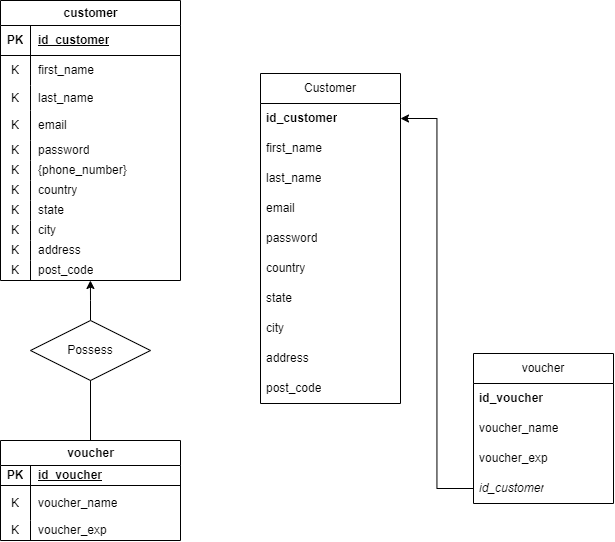

The diagram above was exported from draw.io. Its source (the exported page's mxGraphModel, read from the mxfile embedded in the PNG):
<mxGraphModel dx="2614" dy="807" grid="1" gridSize="10" guides="1" tooltips="1" connect="1" arrows="1" fold="1" page="1" pageScale="1" pageWidth="850" pageHeight="1100" math="0" shadow="0">
  <root>
    <mxCell id="0" />
    <mxCell id="1" parent="0" />
    <mxCell id="4y54Him8_ysaYPgklyzH-1" value="customer" style="shape=table;startSize=25;container=1;collapsible=1;childLayout=tableLayout;fixedRows=1;rowLines=0;fontStyle=1;align=center;resizeLast=1;html=1;" vertex="1" parent="1">
      <mxGeometry x="-230" y="427" width="180" height="280" as="geometry">
        <mxRectangle x="280" y="45" width="70" height="30" as="alternateBounds" />
      </mxGeometry>
    </mxCell>
    <mxCell id="4y54Him8_ysaYPgklyzH-2" value="" style="shape=tableRow;horizontal=0;startSize=0;swimlaneHead=0;swimlaneBody=0;fillColor=none;collapsible=0;dropTarget=0;points=[[0,0.5],[1,0.5]];portConstraint=eastwest;top=0;left=0;right=0;bottom=1;" vertex="1" parent="4y54Him8_ysaYPgklyzH-1">
      <mxGeometry y="25" width="180" height="30" as="geometry" />
    </mxCell>
    <mxCell id="4y54Him8_ysaYPgklyzH-3" value="PK" style="shape=partialRectangle;connectable=0;fillColor=none;top=0;left=0;bottom=0;right=0;fontStyle=1;overflow=hidden;whiteSpace=wrap;html=1;" vertex="1" parent="4y54Him8_ysaYPgklyzH-2">
      <mxGeometry width="30" height="30" as="geometry">
        <mxRectangle width="30" height="30" as="alternateBounds" />
      </mxGeometry>
    </mxCell>
    <mxCell id="4y54Him8_ysaYPgklyzH-4" value="id_customer" style="shape=partialRectangle;connectable=0;fillColor=none;top=0;left=0;bottom=0;right=0;align=left;spacingLeft=6;fontStyle=5;overflow=hidden;whiteSpace=wrap;html=1;" vertex="1" parent="4y54Him8_ysaYPgklyzH-2">
      <mxGeometry x="30" width="150" height="30" as="geometry">
        <mxRectangle width="150" height="30" as="alternateBounds" />
      </mxGeometry>
    </mxCell>
    <mxCell id="4y54Him8_ysaYPgklyzH-5" value="" style="shape=tableRow;horizontal=0;startSize=0;swimlaneHead=0;swimlaneBody=0;fillColor=none;collapsible=0;dropTarget=0;points=[[0,0.5],[1,0.5]];portConstraint=eastwest;top=0;left=0;right=0;bottom=0;" vertex="1" parent="4y54Him8_ysaYPgklyzH-1">
      <mxGeometry y="55" width="180" height="30" as="geometry" />
    </mxCell>
    <mxCell id="4y54Him8_ysaYPgklyzH-6" value="K" style="shape=partialRectangle;connectable=0;fillColor=none;top=0;left=0;bottom=0;right=0;editable=1;overflow=hidden;whiteSpace=wrap;html=1;" vertex="1" parent="4y54Him8_ysaYPgklyzH-5">
      <mxGeometry width="30" height="30" as="geometry">
        <mxRectangle width="30" height="30" as="alternateBounds" />
      </mxGeometry>
    </mxCell>
    <mxCell id="4y54Him8_ysaYPgklyzH-7" value="first_name" style="shape=partialRectangle;connectable=0;fillColor=none;top=0;left=0;bottom=0;right=0;align=left;spacingLeft=6;overflow=hidden;whiteSpace=wrap;html=1;" vertex="1" parent="4y54Him8_ysaYPgklyzH-5">
      <mxGeometry x="30" width="150" height="30" as="geometry">
        <mxRectangle width="150" height="30" as="alternateBounds" />
      </mxGeometry>
    </mxCell>
    <mxCell id="4y54Him8_ysaYPgklyzH-8" value="" style="shape=tableRow;horizontal=0;startSize=0;swimlaneHead=0;swimlaneBody=0;fillColor=none;collapsible=0;dropTarget=0;points=[[0,0.5],[1,0.5]];portConstraint=eastwest;top=0;left=0;right=0;bottom=0;" vertex="1" parent="4y54Him8_ysaYPgklyzH-1">
      <mxGeometry y="85" width="180" height="25" as="geometry" />
    </mxCell>
    <mxCell id="4y54Him8_ysaYPgklyzH-9" value="K" style="shape=partialRectangle;connectable=0;fillColor=none;top=0;left=0;bottom=0;right=0;editable=1;overflow=hidden;whiteSpace=wrap;html=1;" vertex="1" parent="4y54Him8_ysaYPgklyzH-8">
      <mxGeometry width="30" height="25" as="geometry">
        <mxRectangle width="30" height="25" as="alternateBounds" />
      </mxGeometry>
    </mxCell>
    <mxCell id="4y54Him8_ysaYPgklyzH-10" value="last_name" style="shape=partialRectangle;connectable=0;fillColor=none;top=0;left=0;bottom=0;right=0;align=left;spacingLeft=6;overflow=hidden;whiteSpace=wrap;html=1;" vertex="1" parent="4y54Him8_ysaYPgklyzH-8">
      <mxGeometry x="30" width="150" height="25" as="geometry">
        <mxRectangle width="150" height="25" as="alternateBounds" />
      </mxGeometry>
    </mxCell>
    <mxCell id="4y54Him8_ysaYPgklyzH-11" value="" style="shape=tableRow;horizontal=0;startSize=0;swimlaneHead=0;swimlaneBody=0;fillColor=none;collapsible=0;dropTarget=0;points=[[0,0.5],[1,0.5]];portConstraint=eastwest;top=0;left=0;right=0;bottom=0;" vertex="1" parent="4y54Him8_ysaYPgklyzH-1">
      <mxGeometry y="110" width="180" height="30" as="geometry" />
    </mxCell>
    <mxCell id="4y54Him8_ysaYPgklyzH-12" value="K" style="shape=partialRectangle;connectable=0;fillColor=none;top=0;left=0;bottom=0;right=0;editable=1;overflow=hidden;whiteSpace=wrap;html=1;" vertex="1" parent="4y54Him8_ysaYPgklyzH-11">
      <mxGeometry width="30" height="30" as="geometry">
        <mxRectangle width="30" height="30" as="alternateBounds" />
      </mxGeometry>
    </mxCell>
    <mxCell id="4y54Him8_ysaYPgklyzH-13" value="email" style="shape=partialRectangle;connectable=0;fillColor=none;top=0;left=0;bottom=0;right=0;align=left;spacingLeft=6;overflow=hidden;whiteSpace=wrap;html=1;" vertex="1" parent="4y54Him8_ysaYPgklyzH-11">
      <mxGeometry x="30" width="150" height="30" as="geometry">
        <mxRectangle width="150" height="30" as="alternateBounds" />
      </mxGeometry>
    </mxCell>
    <mxCell id="4y54Him8_ysaYPgklyzH-14" value="" style="shape=tableRow;horizontal=0;startSize=0;swimlaneHead=0;swimlaneBody=0;fillColor=none;collapsible=0;dropTarget=0;points=[[0,0.5],[1,0.5]];portConstraint=eastwest;top=0;left=0;right=0;bottom=0;" vertex="1" parent="4y54Him8_ysaYPgklyzH-1">
      <mxGeometry y="140" width="180" height="20" as="geometry" />
    </mxCell>
    <mxCell id="4y54Him8_ysaYPgklyzH-15" value="K" style="shape=partialRectangle;connectable=0;fillColor=none;top=0;left=0;bottom=0;right=0;editable=1;overflow=hidden;whiteSpace=wrap;html=1;" vertex="1" parent="4y54Him8_ysaYPgklyzH-14">
      <mxGeometry width="30" height="20" as="geometry">
        <mxRectangle width="30" height="20" as="alternateBounds" />
      </mxGeometry>
    </mxCell>
    <mxCell id="4y54Him8_ysaYPgklyzH-16" value="password" style="shape=partialRectangle;connectable=0;fillColor=none;top=0;left=0;bottom=0;right=0;align=left;spacingLeft=6;overflow=hidden;whiteSpace=wrap;html=1;" vertex="1" parent="4y54Him8_ysaYPgklyzH-14">
      <mxGeometry x="30" width="150" height="20" as="geometry">
        <mxRectangle width="150" height="20" as="alternateBounds" />
      </mxGeometry>
    </mxCell>
    <mxCell id="4y54Him8_ysaYPgklyzH-17" value="" style="shape=tableRow;horizontal=0;startSize=0;swimlaneHead=0;swimlaneBody=0;fillColor=none;collapsible=0;dropTarget=0;points=[[0,0.5],[1,0.5]];portConstraint=eastwest;top=0;left=0;right=0;bottom=0;" vertex="1" parent="4y54Him8_ysaYPgklyzH-1">
      <mxGeometry y="160" width="180" height="20" as="geometry" />
    </mxCell>
    <mxCell id="4y54Him8_ysaYPgklyzH-18" value="K" style="shape=partialRectangle;connectable=0;fillColor=none;top=0;left=0;bottom=0;right=0;editable=1;overflow=hidden;whiteSpace=wrap;html=1;" vertex="1" parent="4y54Him8_ysaYPgklyzH-17">
      <mxGeometry width="30" height="20" as="geometry">
        <mxRectangle width="30" height="20" as="alternateBounds" />
      </mxGeometry>
    </mxCell>
    <mxCell id="4y54Him8_ysaYPgklyzH-19" value="{phone_number}" style="shape=partialRectangle;connectable=0;fillColor=none;top=0;left=0;bottom=0;right=0;align=left;spacingLeft=6;overflow=hidden;whiteSpace=wrap;html=1;" vertex="1" parent="4y54Him8_ysaYPgklyzH-17">
      <mxGeometry x="30" width="150" height="20" as="geometry">
        <mxRectangle width="150" height="20" as="alternateBounds" />
      </mxGeometry>
    </mxCell>
    <mxCell id="4y54Him8_ysaYPgklyzH-20" value="" style="shape=tableRow;horizontal=0;startSize=0;swimlaneHead=0;swimlaneBody=0;fillColor=none;collapsible=0;dropTarget=0;points=[[0,0.5],[1,0.5]];portConstraint=eastwest;top=0;left=0;right=0;bottom=0;" vertex="1" parent="4y54Him8_ysaYPgklyzH-1">
      <mxGeometry y="180" width="180" height="20" as="geometry" />
    </mxCell>
    <mxCell id="4y54Him8_ysaYPgklyzH-21" value="K" style="shape=partialRectangle;connectable=0;fillColor=none;top=0;left=0;bottom=0;right=0;editable=1;overflow=hidden;whiteSpace=wrap;html=1;" vertex="1" parent="4y54Him8_ysaYPgklyzH-20">
      <mxGeometry width="30" height="20" as="geometry">
        <mxRectangle width="30" height="20" as="alternateBounds" />
      </mxGeometry>
    </mxCell>
    <mxCell id="4y54Him8_ysaYPgklyzH-22" value="country" style="shape=partialRectangle;connectable=0;fillColor=none;top=0;left=0;bottom=0;right=0;align=left;spacingLeft=6;overflow=hidden;whiteSpace=wrap;html=1;" vertex="1" parent="4y54Him8_ysaYPgklyzH-20">
      <mxGeometry x="30" width="150" height="20" as="geometry">
        <mxRectangle width="150" height="20" as="alternateBounds" />
      </mxGeometry>
    </mxCell>
    <mxCell id="4y54Him8_ysaYPgklyzH-23" value="" style="shape=tableRow;horizontal=0;startSize=0;swimlaneHead=0;swimlaneBody=0;fillColor=none;collapsible=0;dropTarget=0;points=[[0,0.5],[1,0.5]];portConstraint=eastwest;top=0;left=0;right=0;bottom=0;" vertex="1" parent="4y54Him8_ysaYPgklyzH-1">
      <mxGeometry y="200" width="180" height="20" as="geometry" />
    </mxCell>
    <mxCell id="4y54Him8_ysaYPgklyzH-24" value="K" style="shape=partialRectangle;connectable=0;fillColor=none;top=0;left=0;bottom=0;right=0;editable=1;overflow=hidden;whiteSpace=wrap;html=1;" vertex="1" parent="4y54Him8_ysaYPgklyzH-23">
      <mxGeometry width="30" height="20" as="geometry">
        <mxRectangle width="30" height="20" as="alternateBounds" />
      </mxGeometry>
    </mxCell>
    <mxCell id="4y54Him8_ysaYPgklyzH-25" value="state" style="shape=partialRectangle;connectable=0;fillColor=none;top=0;left=0;bottom=0;right=0;align=left;spacingLeft=6;overflow=hidden;whiteSpace=wrap;html=1;" vertex="1" parent="4y54Him8_ysaYPgklyzH-23">
      <mxGeometry x="30" width="150" height="20" as="geometry">
        <mxRectangle width="150" height="20" as="alternateBounds" />
      </mxGeometry>
    </mxCell>
    <mxCell id="4y54Him8_ysaYPgklyzH-26" value="" style="shape=tableRow;horizontal=0;startSize=0;swimlaneHead=0;swimlaneBody=0;fillColor=none;collapsible=0;dropTarget=0;points=[[0,0.5],[1,0.5]];portConstraint=eastwest;top=0;left=0;right=0;bottom=0;" vertex="1" parent="4y54Him8_ysaYPgklyzH-1">
      <mxGeometry y="220" width="180" height="20" as="geometry" />
    </mxCell>
    <mxCell id="4y54Him8_ysaYPgklyzH-27" value="K" style="shape=partialRectangle;connectable=0;fillColor=none;top=0;left=0;bottom=0;right=0;editable=1;overflow=hidden;whiteSpace=wrap;html=1;" vertex="1" parent="4y54Him8_ysaYPgklyzH-26">
      <mxGeometry width="30" height="20" as="geometry">
        <mxRectangle width="30" height="20" as="alternateBounds" />
      </mxGeometry>
    </mxCell>
    <mxCell id="4y54Him8_ysaYPgklyzH-28" value="city" style="shape=partialRectangle;connectable=0;fillColor=none;top=0;left=0;bottom=0;right=0;align=left;spacingLeft=6;overflow=hidden;whiteSpace=wrap;html=1;" vertex="1" parent="4y54Him8_ysaYPgklyzH-26">
      <mxGeometry x="30" width="150" height="20" as="geometry">
        <mxRectangle width="150" height="20" as="alternateBounds" />
      </mxGeometry>
    </mxCell>
    <mxCell id="4y54Him8_ysaYPgklyzH-29" value="" style="shape=tableRow;horizontal=0;startSize=0;swimlaneHead=0;swimlaneBody=0;fillColor=none;collapsible=0;dropTarget=0;points=[[0,0.5],[1,0.5]];portConstraint=eastwest;top=0;left=0;right=0;bottom=0;" vertex="1" parent="4y54Him8_ysaYPgklyzH-1">
      <mxGeometry y="240" width="180" height="20" as="geometry" />
    </mxCell>
    <mxCell id="4y54Him8_ysaYPgklyzH-30" value="K" style="shape=partialRectangle;connectable=0;fillColor=none;top=0;left=0;bottom=0;right=0;editable=1;overflow=hidden;whiteSpace=wrap;html=1;" vertex="1" parent="4y54Him8_ysaYPgklyzH-29">
      <mxGeometry width="30" height="20" as="geometry">
        <mxRectangle width="30" height="20" as="alternateBounds" />
      </mxGeometry>
    </mxCell>
    <mxCell id="4y54Him8_ysaYPgklyzH-31" value="address" style="shape=partialRectangle;connectable=0;fillColor=none;top=0;left=0;bottom=0;right=0;align=left;spacingLeft=6;overflow=hidden;whiteSpace=wrap;html=1;" vertex="1" parent="4y54Him8_ysaYPgklyzH-29">
      <mxGeometry x="30" width="150" height="20" as="geometry">
        <mxRectangle width="150" height="20" as="alternateBounds" />
      </mxGeometry>
    </mxCell>
    <mxCell id="4y54Him8_ysaYPgklyzH-32" value="" style="shape=tableRow;horizontal=0;startSize=0;swimlaneHead=0;swimlaneBody=0;fillColor=none;collapsible=0;dropTarget=0;points=[[0,0.5],[1,0.5]];portConstraint=eastwest;top=0;left=0;right=0;bottom=0;" vertex="1" parent="4y54Him8_ysaYPgklyzH-1">
      <mxGeometry y="260" width="180" height="20" as="geometry" />
    </mxCell>
    <mxCell id="4y54Him8_ysaYPgklyzH-33" value="K" style="shape=partialRectangle;connectable=0;fillColor=none;top=0;left=0;bottom=0;right=0;editable=1;overflow=hidden;whiteSpace=wrap;html=1;" vertex="1" parent="4y54Him8_ysaYPgklyzH-32">
      <mxGeometry width="30" height="20" as="geometry">
        <mxRectangle width="30" height="20" as="alternateBounds" />
      </mxGeometry>
    </mxCell>
    <mxCell id="4y54Him8_ysaYPgklyzH-34" value="post_code" style="shape=partialRectangle;connectable=0;fillColor=none;top=0;left=0;bottom=0;right=0;align=left;spacingLeft=6;overflow=hidden;whiteSpace=wrap;html=1;" vertex="1" parent="4y54Him8_ysaYPgklyzH-32">
      <mxGeometry x="30" width="150" height="20" as="geometry">
        <mxRectangle width="150" height="20" as="alternateBounds" />
      </mxGeometry>
    </mxCell>
    <mxCell id="4y54Him8_ysaYPgklyzH-35" value="voucher" style="shape=table;startSize=25;container=1;collapsible=1;childLayout=tableLayout;fixedRows=1;rowLines=0;fontStyle=1;align=center;resizeLast=1;html=1;" vertex="1" parent="1">
      <mxGeometry x="-230" y="867" width="180" height="100" as="geometry">
        <mxRectangle x="280" y="45" width="70" height="30" as="alternateBounds" />
      </mxGeometry>
    </mxCell>
    <mxCell id="4y54Him8_ysaYPgklyzH-36" value="" style="shape=tableRow;horizontal=0;startSize=0;swimlaneHead=0;swimlaneBody=0;fillColor=none;collapsible=0;dropTarget=0;points=[[0,0.5],[1,0.5]];portConstraint=eastwest;top=0;left=0;right=0;bottom=1;" vertex="1" parent="4y54Him8_ysaYPgklyzH-35">
      <mxGeometry y="25" width="180" height="20" as="geometry" />
    </mxCell>
    <mxCell id="4y54Him8_ysaYPgklyzH-37" value="PK" style="shape=partialRectangle;connectable=0;fillColor=none;top=0;left=0;bottom=0;right=0;fontStyle=1;overflow=hidden;whiteSpace=wrap;html=1;" vertex="1" parent="4y54Him8_ysaYPgklyzH-36">
      <mxGeometry width="30" height="20" as="geometry">
        <mxRectangle width="30" height="20" as="alternateBounds" />
      </mxGeometry>
    </mxCell>
    <mxCell id="4y54Him8_ysaYPgklyzH-38" value="id_voucher" style="shape=partialRectangle;connectable=0;fillColor=none;top=0;left=0;bottom=0;right=0;align=left;spacingLeft=6;fontStyle=5;overflow=hidden;whiteSpace=wrap;html=1;" vertex="1" parent="4y54Him8_ysaYPgklyzH-36">
      <mxGeometry x="30" width="150" height="20" as="geometry">
        <mxRectangle width="150" height="20" as="alternateBounds" />
      </mxGeometry>
    </mxCell>
    <mxCell id="4y54Him8_ysaYPgklyzH-39" value="" style="shape=tableRow;horizontal=0;startSize=0;swimlaneHead=0;swimlaneBody=0;fillColor=none;collapsible=0;dropTarget=0;points=[[0,0.5],[1,0.5]];portConstraint=eastwest;top=0;left=0;right=0;bottom=0;" vertex="1" parent="4y54Him8_ysaYPgklyzH-35">
      <mxGeometry y="45" width="180" height="35" as="geometry" />
    </mxCell>
    <mxCell id="4y54Him8_ysaYPgklyzH-40" value="K" style="shape=partialRectangle;connectable=0;fillColor=none;top=0;left=0;bottom=0;right=0;editable=1;overflow=hidden;whiteSpace=wrap;html=1;" vertex="1" parent="4y54Him8_ysaYPgklyzH-39">
      <mxGeometry width="30" height="35" as="geometry">
        <mxRectangle width="30" height="35" as="alternateBounds" />
      </mxGeometry>
    </mxCell>
    <mxCell id="4y54Him8_ysaYPgklyzH-41" value="voucher_name" style="shape=partialRectangle;connectable=0;fillColor=none;top=0;left=0;bottom=0;right=0;align=left;spacingLeft=6;overflow=hidden;whiteSpace=wrap;html=1;" vertex="1" parent="4y54Him8_ysaYPgklyzH-39">
      <mxGeometry x="30" width="150" height="35" as="geometry">
        <mxRectangle width="150" height="35" as="alternateBounds" />
      </mxGeometry>
    </mxCell>
    <mxCell id="4y54Him8_ysaYPgklyzH-42" value="" style="shape=tableRow;horizontal=0;startSize=0;swimlaneHead=0;swimlaneBody=0;fillColor=none;collapsible=0;dropTarget=0;points=[[0,0.5],[1,0.5]];portConstraint=eastwest;top=0;left=0;right=0;bottom=0;" vertex="1" parent="4y54Him8_ysaYPgklyzH-35">
      <mxGeometry y="80" width="180" height="20" as="geometry" />
    </mxCell>
    <mxCell id="4y54Him8_ysaYPgklyzH-43" value="K" style="shape=partialRectangle;connectable=0;fillColor=none;top=0;left=0;bottom=0;right=0;editable=1;overflow=hidden;whiteSpace=wrap;html=1;" vertex="1" parent="4y54Him8_ysaYPgklyzH-42">
      <mxGeometry width="30" height="20" as="geometry">
        <mxRectangle width="30" height="20" as="alternateBounds" />
      </mxGeometry>
    </mxCell>
    <mxCell id="4y54Him8_ysaYPgklyzH-44" value="voucher_exp" style="shape=partialRectangle;connectable=0;fillColor=none;top=0;left=0;bottom=0;right=0;align=left;spacingLeft=6;overflow=hidden;whiteSpace=wrap;html=1;" vertex="1" parent="4y54Him8_ysaYPgklyzH-42">
      <mxGeometry x="30" width="150" height="20" as="geometry">
        <mxRectangle width="150" height="20" as="alternateBounds" />
      </mxGeometry>
    </mxCell>
    <mxCell id="4y54Him8_ysaYPgklyzH-45" style="edgeStyle=orthogonalEdgeStyle;rounded=0;orthogonalLoop=1;jettySize=auto;html=1;exitX=0.5;exitY=0;exitDx=0;exitDy=0;" edge="1" parent="1" source="4y54Him8_ysaYPgklyzH-46">
      <mxGeometry relative="1" as="geometry">
        <mxPoint x="-140.090909090909" y="707" as="targetPoint" />
      </mxGeometry>
    </mxCell>
    <mxCell id="4y54Him8_ysaYPgklyzH-46" value="Possess" style="shape=rhombus;perimeter=rhombusPerimeter;whiteSpace=wrap;html=1;align=center;" vertex="1" parent="1">
      <mxGeometry x="-200" y="747" width="120" height="60" as="geometry" />
    </mxCell>
    <mxCell id="4y54Him8_ysaYPgklyzH-47" value="" style="endArrow=none;html=1;rounded=0;exitX=0.5;exitY=0;exitDx=0;exitDy=0;entryX=0.5;entryY=1;entryDx=0;entryDy=0;" edge="1" parent="1" source="4y54Him8_ysaYPgklyzH-35" target="4y54Him8_ysaYPgklyzH-46">
      <mxGeometry width="50" height="50" relative="1" as="geometry">
        <mxPoint x="80" y="790" as="sourcePoint" />
        <mxPoint x="130" y="740" as="targetPoint" />
      </mxGeometry>
    </mxCell>
    <mxCell id="8Eca_8ZexdNqR26g1aAV-1" value="Customer" style="swimlane;fontStyle=0;childLayout=stackLayout;horizontal=1;startSize=30;horizontalStack=0;resizeParent=1;resizeParentMax=0;resizeLast=0;collapsible=1;marginBottom=0;whiteSpace=wrap;html=1;" vertex="1" parent="1">
      <mxGeometry x="30" y="500" width="140" height="330" as="geometry" />
    </mxCell>
    <mxCell id="8Eca_8ZexdNqR26g1aAV-2" value="&lt;b style=&quot;&quot;&gt;id_customer&lt;/b&gt;" style="text;strokeColor=none;fillColor=none;align=left;verticalAlign=middle;spacingLeft=4;spacingRight=4;overflow=hidden;points=[[0,0.5],[1,0.5]];portConstraint=eastwest;rotatable=0;whiteSpace=wrap;html=1;" vertex="1" parent="8Eca_8ZexdNqR26g1aAV-1">
      <mxGeometry y="30" width="140" height="30" as="geometry" />
    </mxCell>
    <mxCell id="8Eca_8ZexdNqR26g1aAV-3" value="first_name" style="text;strokeColor=none;fillColor=none;align=left;verticalAlign=middle;spacingLeft=4;spacingRight=4;overflow=hidden;points=[[0,0.5],[1,0.5]];portConstraint=eastwest;rotatable=0;whiteSpace=wrap;html=1;" vertex="1" parent="8Eca_8ZexdNqR26g1aAV-1">
      <mxGeometry y="60" width="140" height="30" as="geometry" />
    </mxCell>
    <mxCell id="8Eca_8ZexdNqR26g1aAV-4" value="last_name" style="text;strokeColor=none;fillColor=none;align=left;verticalAlign=middle;spacingLeft=4;spacingRight=4;overflow=hidden;points=[[0,0.5],[1,0.5]];portConstraint=eastwest;rotatable=0;whiteSpace=wrap;html=1;" vertex="1" parent="8Eca_8ZexdNqR26g1aAV-1">
      <mxGeometry y="90" width="140" height="30" as="geometry" />
    </mxCell>
    <mxCell id="8Eca_8ZexdNqR26g1aAV-5" value="email" style="text;strokeColor=none;fillColor=none;align=left;verticalAlign=middle;spacingLeft=4;spacingRight=4;overflow=hidden;points=[[0,0.5],[1,0.5]];portConstraint=eastwest;rotatable=0;whiteSpace=wrap;html=1;" vertex="1" parent="8Eca_8ZexdNqR26g1aAV-1">
      <mxGeometry y="120" width="140" height="30" as="geometry" />
    </mxCell>
    <mxCell id="8Eca_8ZexdNqR26g1aAV-6" value="password" style="text;strokeColor=none;fillColor=none;align=left;verticalAlign=middle;spacingLeft=4;spacingRight=4;overflow=hidden;points=[[0,0.5],[1,0.5]];portConstraint=eastwest;rotatable=0;whiteSpace=wrap;html=1;" vertex="1" parent="8Eca_8ZexdNqR26g1aAV-1">
      <mxGeometry y="150" width="140" height="30" as="geometry" />
    </mxCell>
    <mxCell id="8Eca_8ZexdNqR26g1aAV-7" value="country" style="text;strokeColor=none;fillColor=none;align=left;verticalAlign=middle;spacingLeft=4;spacingRight=4;overflow=hidden;points=[[0,0.5],[1,0.5]];portConstraint=eastwest;rotatable=0;whiteSpace=wrap;html=1;" vertex="1" parent="8Eca_8ZexdNqR26g1aAV-1">
      <mxGeometry y="180" width="140" height="30" as="geometry" />
    </mxCell>
    <mxCell id="8Eca_8ZexdNqR26g1aAV-8" value="state" style="text;strokeColor=none;fillColor=none;align=left;verticalAlign=middle;spacingLeft=4;spacingRight=4;overflow=hidden;points=[[0,0.5],[1,0.5]];portConstraint=eastwest;rotatable=0;whiteSpace=wrap;html=1;" vertex="1" parent="8Eca_8ZexdNqR26g1aAV-1">
      <mxGeometry y="210" width="140" height="30" as="geometry" />
    </mxCell>
    <mxCell id="8Eca_8ZexdNqR26g1aAV-9" value="city" style="text;strokeColor=none;fillColor=none;align=left;verticalAlign=middle;spacingLeft=4;spacingRight=4;overflow=hidden;points=[[0,0.5],[1,0.5]];portConstraint=eastwest;rotatable=0;whiteSpace=wrap;html=1;" vertex="1" parent="8Eca_8ZexdNqR26g1aAV-1">
      <mxGeometry y="240" width="140" height="30" as="geometry" />
    </mxCell>
    <mxCell id="8Eca_8ZexdNqR26g1aAV-10" value="address" style="text;strokeColor=none;fillColor=none;align=left;verticalAlign=middle;spacingLeft=4;spacingRight=4;overflow=hidden;points=[[0,0.5],[1,0.5]];portConstraint=eastwest;rotatable=0;whiteSpace=wrap;html=1;" vertex="1" parent="8Eca_8ZexdNqR26g1aAV-1">
      <mxGeometry y="270" width="140" height="30" as="geometry" />
    </mxCell>
    <mxCell id="8Eca_8ZexdNqR26g1aAV-11" value="post_code" style="text;strokeColor=none;fillColor=none;align=left;verticalAlign=middle;spacingLeft=4;spacingRight=4;overflow=hidden;points=[[0,0.5],[1,0.5]];portConstraint=eastwest;rotatable=0;whiteSpace=wrap;html=1;" vertex="1" parent="8Eca_8ZexdNqR26g1aAV-1">
      <mxGeometry y="300" width="140" height="30" as="geometry" />
    </mxCell>
    <mxCell id="8Eca_8ZexdNqR26g1aAV-12" value="voucher" style="swimlane;fontStyle=0;childLayout=stackLayout;horizontal=1;startSize=30;horizontalStack=0;resizeParent=1;resizeParentMax=0;resizeLast=0;collapsible=1;marginBottom=0;whiteSpace=wrap;html=1;" vertex="1" parent="1">
      <mxGeometry x="243" y="780" width="140" height="150" as="geometry" />
    </mxCell>
    <mxCell id="8Eca_8ZexdNqR26g1aAV-13" value="&lt;b&gt;id_voucher&lt;/b&gt;" style="text;strokeColor=none;fillColor=none;align=left;verticalAlign=middle;spacingLeft=4;spacingRight=4;overflow=hidden;points=[[0,0.5],[1,0.5]];portConstraint=eastwest;rotatable=0;whiteSpace=wrap;html=1;" vertex="1" parent="8Eca_8ZexdNqR26g1aAV-12">
      <mxGeometry y="30" width="140" height="30" as="geometry" />
    </mxCell>
    <mxCell id="8Eca_8ZexdNqR26g1aAV-14" value="voucher_name" style="text;strokeColor=none;fillColor=none;align=left;verticalAlign=middle;spacingLeft=4;spacingRight=4;overflow=hidden;points=[[0,0.5],[1,0.5]];portConstraint=eastwest;rotatable=0;whiteSpace=wrap;html=1;" vertex="1" parent="8Eca_8ZexdNqR26g1aAV-12">
      <mxGeometry y="60" width="140" height="30" as="geometry" />
    </mxCell>
    <mxCell id="8Eca_8ZexdNqR26g1aAV-15" value="voucher_exp" style="text;strokeColor=none;fillColor=none;align=left;verticalAlign=middle;spacingLeft=4;spacingRight=4;overflow=hidden;points=[[0,0.5],[1,0.5]];portConstraint=eastwest;rotatable=0;whiteSpace=wrap;html=1;" vertex="1" parent="8Eca_8ZexdNqR26g1aAV-12">
      <mxGeometry y="90" width="140" height="30" as="geometry" />
    </mxCell>
    <mxCell id="8Eca_8ZexdNqR26g1aAV-16" value="&lt;i&gt;id_customer&lt;/i&gt;" style="text;strokeColor=none;fillColor=none;align=left;verticalAlign=middle;spacingLeft=4;spacingRight=4;overflow=hidden;points=[[0,0.5],[1,0.5]];portConstraint=eastwest;rotatable=0;whiteSpace=wrap;html=1;" vertex="1" parent="8Eca_8ZexdNqR26g1aAV-12">
      <mxGeometry y="120" width="140" height="30" as="geometry" />
    </mxCell>
    <mxCell id="8Eca_8ZexdNqR26g1aAV-17" style="edgeStyle=orthogonalEdgeStyle;rounded=0;orthogonalLoop=1;jettySize=auto;html=1;exitX=0;exitY=0.5;exitDx=0;exitDy=0;entryX=1;entryY=0.5;entryDx=0;entryDy=0;" edge="1" parent="1" source="8Eca_8ZexdNqR26g1aAV-16" target="8Eca_8ZexdNqR26g1aAV-2">
      <mxGeometry relative="1" as="geometry" />
    </mxCell>
  </root>
</mxGraphModel>